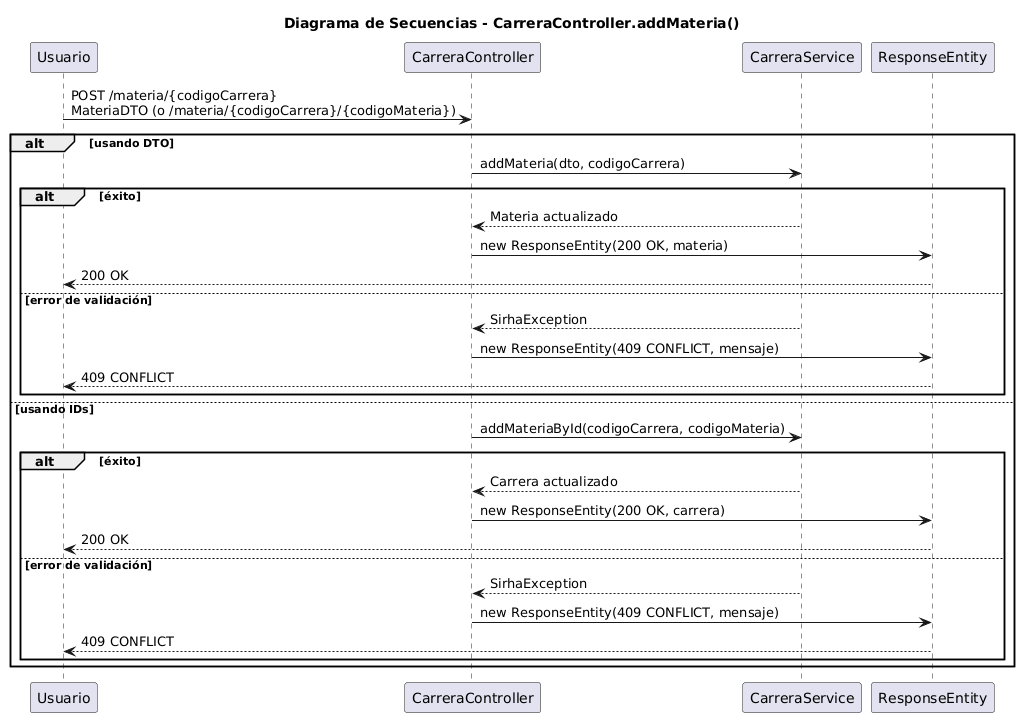

The diagram above was rendered by PlantUML. Its source (embedded in the PNG):
@startuml
title Diagrama de Secuencias - CarreraController.addMateria()

participant "Usuario" as U
participant "CarreraController" as CC
participant "CarreraService" as CS
participant "ResponseEntity" as R

U -> CC : POST /materia/{codigoCarrera}\nMateriaDTO (o /materia/{codigoCarrera}/{codigoMateria})

alt usando DTO
    CC -> CS : addMateria(dto, codigoCarrera)
    alt éxito
        CS --> CC : Materia actualizado
        CC -> R : new ResponseEntity(200 OK, materia)
        R --> U : 200 OK
    else error de validación
        CS --> CC : SirhaException
        CC -> R : new ResponseEntity(409 CONFLICT, mensaje)
        R --> U : 409 CONFLICT
    end
else usando IDs
    CC -> CS : addMateriaById(codigoCarrera, codigoMateria)
    alt éxito
        CS --> CC : Carrera actualizado
        CC -> R : new ResponseEntity(200 OK, carrera)
        R --> U : 200 OK
    else error de validación
        CS --> CC : SirhaException
        CC -> R : new ResponseEntity(409 CONFLICT, mensaje)
        R --> U : 409 CONFLICT
    end
end
@enduml